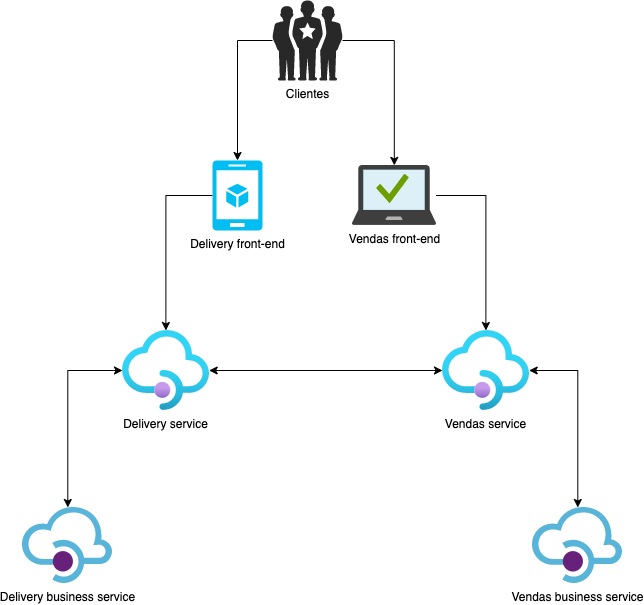

The diagram above was exported from draw.io. Its source (the exported page's mxGraphModel, read from the mxfile embedded in the PNG):
<mxGraphModel dx="1426" dy="867" grid="1" gridSize="10" guides="1" tooltips="1" connect="1" arrows="1" fold="1" page="1" pageScale="1" pageWidth="827" pageHeight="1169" math="0" shadow="0">
  <root>
    <mxCell id="0" />
    <mxCell id="1" parent="0" />
    <mxCell id="fnzVoTdMtzY9fUc4D672-8" style="edgeStyle=orthogonalEdgeStyle;rounded=0;orthogonalLoop=1;jettySize=auto;html=1;" edge="1" parent="1" source="fnzVoTdMtzY9fUc4D672-1" target="fnzVoTdMtzY9fUc4D672-2">
      <mxGeometry relative="1" as="geometry" />
    </mxCell>
    <mxCell id="fnzVoTdMtzY9fUc4D672-9" style="edgeStyle=orthogonalEdgeStyle;rounded=0;orthogonalLoop=1;jettySize=auto;html=1;" edge="1" parent="1" source="fnzVoTdMtzY9fUc4D672-1" target="fnzVoTdMtzY9fUc4D672-3">
      <mxGeometry relative="1" as="geometry" />
    </mxCell>
    <mxCell id="fnzVoTdMtzY9fUc4D672-1" value="Clientes" style="verticalLabelPosition=bottom;html=1;fillColor=#282828;strokeColor=none;verticalAlign=top;pointerEvents=1;align=center;shape=mxgraph.cisco_safe.people_places_things_icons.icon1;" vertex="1" parent="1">
      <mxGeometry x="350" y="40" width="70" height="80" as="geometry" />
    </mxCell>
    <mxCell id="fnzVoTdMtzY9fUc4D672-10" style="edgeStyle=orthogonalEdgeStyle;rounded=0;orthogonalLoop=1;jettySize=auto;html=1;" edge="1" parent="1" source="fnzVoTdMtzY9fUc4D672-2" target="fnzVoTdMtzY9fUc4D672-4">
      <mxGeometry relative="1" as="geometry" />
    </mxCell>
    <mxCell id="fnzVoTdMtzY9fUc4D672-2" value="Delivery front-end" style="verticalLabelPosition=bottom;html=1;verticalAlign=top;align=center;strokeColor=none;fillColor=#00BEF2;shape=mxgraph.azure.mobile_services;pointerEvents=1;" vertex="1" parent="1">
      <mxGeometry x="290" y="200" width="50" height="70" as="geometry" />
    </mxCell>
    <mxCell id="fnzVoTdMtzY9fUc4D672-11" style="edgeStyle=orthogonalEdgeStyle;rounded=0;orthogonalLoop=1;jettySize=auto;html=1;" edge="1" parent="1" source="fnzVoTdMtzY9fUc4D672-3" target="fnzVoTdMtzY9fUc4D672-5">
      <mxGeometry relative="1" as="geometry" />
    </mxCell>
    <mxCell id="fnzVoTdMtzY9fUc4D672-3" value="Vendas front-end" style="aspect=fixed;html=1;points=[];align=center;image;fontSize=12;image=img/lib/mscae/Managed_Desktop.svg;" vertex="1" parent="1">
      <mxGeometry x="430" y="204.9" width="83.61" height="60.2" as="geometry" />
    </mxCell>
    <mxCell id="fnzVoTdMtzY9fUc4D672-12" style="edgeStyle=orthogonalEdgeStyle;rounded=0;orthogonalLoop=1;jettySize=auto;html=1;startArrow=classic;startFill=1;" edge="1" parent="1" source="fnzVoTdMtzY9fUc4D672-4" target="fnzVoTdMtzY9fUc4D672-5">
      <mxGeometry relative="1" as="geometry" />
    </mxCell>
    <mxCell id="fnzVoTdMtzY9fUc4D672-13" style="edgeStyle=orthogonalEdgeStyle;rounded=0;orthogonalLoop=1;jettySize=auto;html=1;startArrow=classic;startFill=1;" edge="1" parent="1" source="fnzVoTdMtzY9fUc4D672-4" target="fnzVoTdMtzY9fUc4D672-6">
      <mxGeometry relative="1" as="geometry" />
    </mxCell>
    <mxCell id="fnzVoTdMtzY9fUc4D672-4" value="Delivery service" style="aspect=fixed;html=1;points=[];align=center;image;fontSize=12;image=img/lib/azure2/app_services/API_Management_Services.svg;" vertex="1" parent="1">
      <mxGeometry x="200" y="370" width="86.67" height="80" as="geometry" />
    </mxCell>
    <mxCell id="fnzVoTdMtzY9fUc4D672-14" style="edgeStyle=orthogonalEdgeStyle;rounded=0;orthogonalLoop=1;jettySize=auto;html=1;startArrow=classic;startFill=1;" edge="1" parent="1" source="fnzVoTdMtzY9fUc4D672-5" target="fnzVoTdMtzY9fUc4D672-7">
      <mxGeometry relative="1" as="geometry" />
    </mxCell>
    <mxCell id="fnzVoTdMtzY9fUc4D672-5" value="Vendas service" style="aspect=fixed;html=1;points=[];align=center;image;fontSize=12;image=img/lib/azure2/app_services/API_Management_Services.svg;" vertex="1" parent="1">
      <mxGeometry x="520" y="370" width="86.67" height="80" as="geometry" />
    </mxCell>
    <mxCell id="fnzVoTdMtzY9fUc4D672-6" value="Delivery business service" style="aspect=fixed;html=1;points=[];align=center;image;fontSize=12;image=img/lib/mscae/API_Management.svg;" vertex="1" parent="1">
      <mxGeometry x="100.00000000000001" y="547" width="90.48" height="76" as="geometry" />
    </mxCell>
    <mxCell id="fnzVoTdMtzY9fUc4D672-7" value="Vendas business service" style="aspect=fixed;html=1;points=[];align=center;image;fontSize=12;image=img/lib/mscae/API_Management.svg;" vertex="1" parent="1">
      <mxGeometry x="610" y="547" width="90.48" height="76" as="geometry" />
    </mxCell>
  </root>
</mxGraphModel>